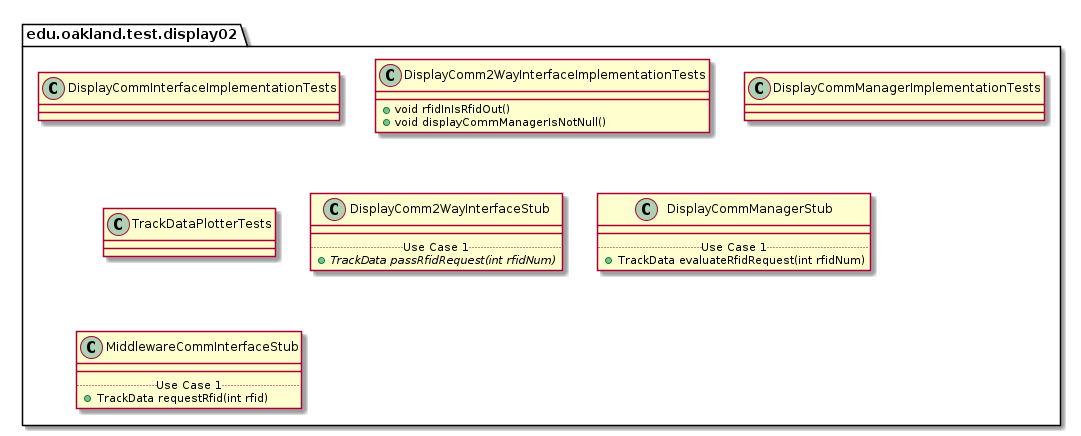

The diagram above was rendered by PlantUML. Its source (embedded in the PNG):
@startuml Display02TestPackage

package edu.oakland.test.display02 {
    
}


package edu.oakland.test.display02 {
    class DisplayCommInterfaceImplementationTests {

    }
}


package edu.oakland.test.display02 {
    class DisplayComm2WayInterfaceImplementationTests {
        + void rfidInIsRfidOut()
        + void displayCommManagerIsNotNull()
    }
}


package edu.oakland.test.display02 {
    class DisplayCommManagerImplementationTests {

    }
}


package edu.oakland.test.display02 {
    class TrackDataPlotterTests {

    }
}


package edu.oakland.test.display02 {
    class DisplayComm2WayInterfaceStub {
        __
        .. Use Case 1 ..
        {abstract} + TrackData passRfidRequest(int rfidNum)
    }
}


package edu.oakland.test.display02 {
    class DisplayCommManagerStub {
        __
        .. Use Case 1 ..
        + TrackData evaluateRfidRequest(int rfidNum)
    }
}


package edu.oakland.test.display02 {
    class MiddlewareCommInterfaceStub {
        __
        .. Use Case 1 ..
        + TrackData requestRfid(int rfid)
    }
}


@enduml